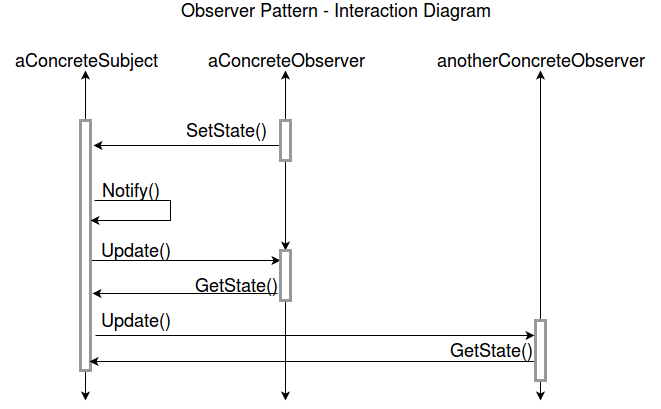

The diagram above was exported from draw.io. Its source (the exported page's mxGraphModel, read from the mxfile embedded in the PNG):
<mxGraphModel dx="1051" dy="466" grid="1" gridSize="10" guides="1" tooltips="1" connect="1" arrows="1" fold="1" page="1" pageScale="1" pageWidth="850" pageHeight="1100" background="#ffffff" math="0" shadow="0">
  <root>
    <mxCell id="0" />
    <mxCell id="1" parent="0" />
    <mxCell id="3a0dc13729acaf9f-1" value="Observer Pattern - Interaction Diagram" style="text;html=1;strokeColor=none;fillColor=none;align=center;verticalAlign=middle;whiteSpace=wrap;fontSize=18;" vertex="1" parent="1">
      <mxGeometry x="200" y="10" width="450" height="20" as="geometry" />
    </mxCell>
    <mxCell id="3a0dc13729acaf9f-2" value="aConcreteSubject" style="text;html=1;strokeColor=none;fillColor=none;align=center;verticalAlign=middle;whiteSpace=wrap;fontSize=18;" vertex="1" parent="1">
      <mxGeometry x="90" y="60" width="170" height="20" as="geometry" />
    </mxCell>
    <mxCell id="3a0dc13729acaf9f-4" style="edgeStyle=none;rounded=0;html=1;entryX=0.5;entryY=1;jettySize=auto;orthogonalLoop=1;fontSize=18;" edge="1" parent="1" source="3a0dc13729acaf9f-3" target="3a0dc13729acaf9f-2">
      <mxGeometry relative="1" as="geometry" />
    </mxCell>
    <mxCell id="3a0dc13729acaf9f-28" style="edgeStyle=none;rounded=0;html=1;entryX=0;entryY=0.2;entryPerimeter=0;jettySize=auto;orthogonalLoop=1;fontSize=18;" edge="1" parent="1" source="3a0dc13729acaf9f-3" target="3a0dc13729acaf9f-12">
      <mxGeometry relative="1" as="geometry" />
    </mxCell>
    <mxCell id="3a0dc13729acaf9f-31" style="edgeStyle=none;rounded=0;html=1;jettySize=auto;orthogonalLoop=1;fontSize=18;exitX=1.5;exitY=0.86;exitPerimeter=0;" edge="1" parent="1" source="3a0dc13729acaf9f-3">
      <mxGeometry relative="1" as="geometry">
        <mxPoint x="624" y="345" as="targetPoint" />
      </mxGeometry>
    </mxCell>
    <mxCell id="3a0dc13729acaf9f-37" style="edgeStyle=none;rounded=0;html=1;jettySize=auto;orthogonalLoop=1;fontSize=18;" edge="1" parent="1" source="3a0dc13729acaf9f-3">
      <mxGeometry relative="1" as="geometry">
        <mxPoint x="175" y="410" as="targetPoint" />
      </mxGeometry>
    </mxCell>
    <mxCell id="3a0dc13729acaf9f-3" value="" style="html=1;points=[];perimeter=orthogonalPerimeter;strokeColor=#999999;strokeWidth=3;fontSize=18;align=center;" vertex="1" parent="1">
      <mxGeometry x="170" y="130" width="10" height="250" as="geometry" />
    </mxCell>
    <mxCell id="3a0dc13729acaf9f-5" value="aConcreteObserver" style="text;html=1;strokeColor=none;fillColor=none;align=center;verticalAlign=middle;whiteSpace=wrap;fontSize=18;" vertex="1" parent="1">
      <mxGeometry x="290" y="60" width="170" height="20" as="geometry" />
    </mxCell>
    <mxCell id="3a0dc13729acaf9f-7" style="edgeStyle=none;rounded=0;html=1;entryX=0.5;entryY=1;jettySize=auto;orthogonalLoop=1;fontSize=18;" edge="1" parent="1" source="3a0dc13729acaf9f-6" target="3a0dc13729acaf9f-5">
      <mxGeometry relative="1" as="geometry" />
    </mxCell>
    <mxCell id="3a0dc13729acaf9f-9" style="edgeStyle=none;rounded=0;html=1;entryX=1.3;entryY=0.1;entryPerimeter=0;jettySize=auto;orthogonalLoop=1;fontSize=18;" edge="1" parent="1" source="3a0dc13729acaf9f-6" target="3a0dc13729acaf9f-3">
      <mxGeometry relative="1" as="geometry" />
    </mxCell>
    <mxCell id="3a0dc13729acaf9f-13" style="edgeStyle=none;rounded=0;html=1;jettySize=auto;orthogonalLoop=1;fontSize=18;" edge="1" parent="1" source="3a0dc13729acaf9f-6" target="3a0dc13729acaf9f-12">
      <mxGeometry relative="1" as="geometry" />
    </mxCell>
    <mxCell id="3a0dc13729acaf9f-6" value="" style="html=1;points=[];perimeter=orthogonalPerimeter;strokeColor=#999999;strokeWidth=3;fontSize=18;align=center;" vertex="1" parent="1">
      <mxGeometry x="370" y="130" width="10" height="40" as="geometry" />
    </mxCell>
    <mxCell id="3a0dc13729acaf9f-8" value="SetState()" style="text;html=1;strokeColor=none;fillColor=none;align=center;verticalAlign=middle;whiteSpace=wrap;fontSize=18;" vertex="1" parent="1">
      <mxGeometry x="270" y="130" width="90" height="20" as="geometry" />
    </mxCell>
    <mxCell id="3a0dc13729acaf9f-19" style="edgeStyle=none;rounded=0;html=1;jettySize=auto;orthogonalLoop=1;fontSize=18;exitX=-0.3;exitY=0.863;exitPerimeter=0;entryX=1.2;entryY=0.692;entryPerimeter=0;" edge="1" parent="1" source="3a0dc13729acaf9f-12" target="3a0dc13729acaf9f-3">
      <mxGeometry relative="1" as="geometry">
        <mxPoint x="182" y="329" as="targetPoint" />
      </mxGeometry>
    </mxCell>
    <mxCell id="3a0dc13729acaf9f-21" style="edgeStyle=none;rounded=0;html=1;jettySize=auto;orthogonalLoop=1;fontSize=18;" edge="1" parent="1" source="3a0dc13729acaf9f-12">
      <mxGeometry relative="1" as="geometry">
        <mxPoint x="375" y="410" as="targetPoint" />
      </mxGeometry>
    </mxCell>
    <mxCell id="3a0dc13729acaf9f-12" value="" style="html=1;points=[];perimeter=orthogonalPerimeter;strokeColor=#999999;strokeWidth=3;fontSize=18;align=center;" vertex="1" parent="1">
      <mxGeometry x="370" y="260" width="10" height="50" as="geometry" />
    </mxCell>
    <mxCell id="3a0dc13729acaf9f-15" value="Update()" style="text;html=1;strokeColor=none;fillColor=none;align=center;verticalAlign=middle;whiteSpace=wrap;fontSize=18;" vertex="1" parent="1">
      <mxGeometry x="180" y="250" width="90" height="20" as="geometry" />
    </mxCell>
    <mxCell id="3a0dc13729acaf9f-20" value="GetState()" style="text;html=1;strokeColor=none;fillColor=none;align=center;verticalAlign=middle;whiteSpace=wrap;fontSize=18;" vertex="1" parent="1">
      <mxGeometry x="280" y="285" width="90" height="20" as="geometry" />
    </mxCell>
    <mxCell id="3a0dc13729acaf9f-23" value="anotherConcreteObserver" style="text;html=1;strokeColor=none;fillColor=none;align=center;verticalAlign=middle;whiteSpace=wrap;fontSize=18;" vertex="1" parent="1">
      <mxGeometry x="510" y="60" width="240" height="20" as="geometry" />
    </mxCell>
    <mxCell id="3a0dc13729acaf9f-25" style="edgeStyle=none;rounded=0;html=1;entryX=0.5;entryY=1;jettySize=auto;orthogonalLoop=1;fontSize=18;" edge="1" parent="1" source="3a0dc13729acaf9f-24" target="3a0dc13729acaf9f-23">
      <mxGeometry relative="1" as="geometry" />
    </mxCell>
    <mxCell id="3a0dc13729acaf9f-35" style="edgeStyle=none;rounded=0;html=1;jettySize=auto;orthogonalLoop=1;fontSize=18;" edge="1" parent="1" source="3a0dc13729acaf9f-24">
      <mxGeometry relative="1" as="geometry">
        <mxPoint x="179" y="371" as="targetPoint" />
      </mxGeometry>
    </mxCell>
    <mxCell id="3a0dc13729acaf9f-38" style="edgeStyle=none;rounded=0;html=1;jettySize=auto;orthogonalLoop=1;fontSize=18;" edge="1" parent="1" source="3a0dc13729acaf9f-24">
      <mxGeometry relative="1" as="geometry">
        <mxPoint x="630" y="410" as="targetPoint" />
      </mxGeometry>
    </mxCell>
    <mxCell id="3a0dc13729acaf9f-24" value="" style="html=1;points=[];perimeter=orthogonalPerimeter;strokeColor=#999999;strokeWidth=3;fontSize=18;align=center;" vertex="1" parent="1">
      <mxGeometry x="625" y="330" width="10" height="60" as="geometry" />
    </mxCell>
    <mxCell id="3a0dc13729acaf9f-29" style="edgeStyle=none;rounded=0;html=1;jettySize=auto;orthogonalLoop=1;fontSize=18;exitX=1.4;exitY=0.32;exitPerimeter=0;" edge="1" parent="1" source="3a0dc13729acaf9f-3" target="3a0dc13729acaf9f-3">
      <mxGeometry relative="1" as="geometry">
        <mxPoint x="175" y="210" as="sourcePoint" />
        <Array as="points">
          <mxPoint x="260" y="210" />
          <mxPoint x="260" y="230" />
        </Array>
      </mxGeometry>
    </mxCell>
    <mxCell id="3a0dc13729acaf9f-11" value="Notify()" style="text;html=1;strokeColor=none;fillColor=none;align=center;verticalAlign=middle;whiteSpace=wrap;fontSize=18;" vertex="1" parent="1">
      <mxGeometry x="175" y="190" width="90" height="20" as="geometry" />
    </mxCell>
    <mxCell id="3a0dc13729acaf9f-32" value="Update()" style="text;html=1;strokeColor=none;fillColor=none;align=center;verticalAlign=middle;whiteSpace=wrap;fontSize=18;" vertex="1" parent="1">
      <mxGeometry x="180" y="320" width="90" height="20" as="geometry" />
    </mxCell>
    <mxCell id="3a0dc13729acaf9f-36" value="GetState()" style="text;html=1;strokeColor=none;fillColor=none;align=center;verticalAlign=middle;whiteSpace=wrap;fontSize=18;" vertex="1" parent="1">
      <mxGeometry x="535" y="350" width="90" height="20" as="geometry" />
    </mxCell>
  </root>
</mxGraphModel>